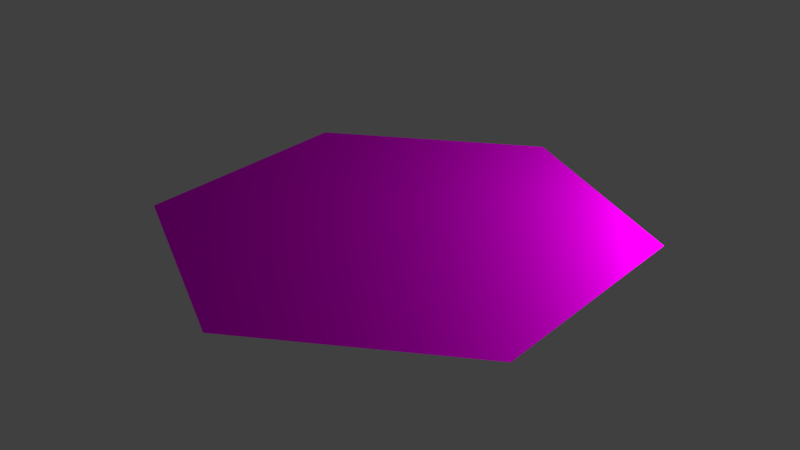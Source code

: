 # Source: Ocean.blend  (saved by Blender 2.75.0; exported with 4.5.12 LTS)
import bpy
from mathutils import Matrix  # noqa: F401  (used for matrix-valued properties, if any)

bpy.ops.wm.read_factory_settings(use_empty=True)
scene = bpy.context.scene
scene.name = 'Scene'

# ---- collections
col_collection_1 = bpy.data.collections.new('Collection 1'); scene.collection.children.link(col_collection_1)

# ---- images (referenced by path relative to the original .blend; pixels are not part of the script)
import os
ASSET_DIR = os.environ.get("B2B_ASSET_DIR", "")  # directory of the original .blend (textures are referenced by path, not embedded)
HERE = os.path.dirname(os.path.abspath(__file__))  # packed textures are extracted next to this script under _unpacked/

def load_image(name, relpath, width, height, colorspace="sRGB"):
    """Load a texture the original file referenced (path relative to the .blend, or extracted next to this script)."""
    p = next((c for c in (os.path.join(HERE, relpath), os.path.join(ASSET_DIR, relpath)) if relpath and os.path.exists(c)), "")
    if p:
        img = bpy.data.images.load(p, check_existing=True)
        img.name = name
    else:  # same state as the original file: an image datablock whose file is absent (Cycles renders it pink)
        img = bpy.data.images.new(name, width, height)
        img.source = "FILE"
        img.filepath = "//" + (relpath or name)
    img.colorspace_settings.name = colorspace
    return img
img_water01_jpg = load_image('water01.jpg', 'water01.jpg', 1024, 1024, 'sRGB')

# ---- materials (node trees are filled in below, after node groups)
mat_lakemat = bpy.data.materials.new('LakeMat')
mat_lakemat.alpha_threshold = 0.0
mat_lakemat.diffuse_color = (0.06769, 0.2505, 0.4755, 1.0)
mat_lakemat.roughness = 0.5

# ---- material node trees
mat_lakemat.use_nodes = True; mat_lakemat.node_tree.nodes.clear()
_N = mat_lakemat.node_tree.nodes; _L = mat_lakemat.node_tree.links
n0 = _N.new('ShaderNodeOutputMaterial'); n0.name = 'Material Output'; n0.location = (300, 300)
n1 = _N.new('ShaderNodeTexImage'); n1.name = 'Image Texture'; n1.location = (-190, 300)
n1.width = 140
n1.image = img_water01_jpg
n2 = _N.new('ShaderNodeBsdfAnisotropic'); n2.name = 'Glossy BSDF'; n2.location = (55, 359)
n2.distribution = 'GGX'
n2.inputs[1].default_value = 0.6988
_L.new(n2.outputs[0], n0.inputs[0])
_L.new(n1.outputs[0], n2.inputs[0])
n0.is_active_output = True

# ---- world
world_world = bpy.data.worlds.new('World'); scene.world = world_world
world_world.color = (0.05088, 0.05088, 0.05088)
world_world.use_sun_shadow = False
world_world.sun_shadow_jitter_overblur = 0.0
world_world.cycles.sampling_method = 'MANUAL'
world_world.cycles.sample_map_resolution = 256

# ---- lights
light_point_001 = bpy.data.lights.new('Point.001', 'POINT')
light_point_001.transmission_factor = 0.0
light_point_001.energy = 100.0
light_point_001.shadow_buffer_clip_start = 0.5
light_point_001.shadow_soft_size = 0.1
light_point_001.shadow_maximum_resolution = 0.006
light_point_001.use_absolute_resolution = True
light_point_001.cycles.use_multiple_importance_sampling = False

# ---- meshes
me_circle_002 = bpy.data.meshes.new('Circle.002')
me_circle_002.from_pydata([(0.0, 1.0, 0.0), (-0.866, 0.5, 0.0), (-0.866, -0.5, 0.0), (8.742e-08, -1.0, 0.0), (0.866, -0.5, 0.0), (0.866, 0.5, 0.0)], [], [(1, 2, 3, 4, 5, 0)])
_uv = me_circle_002.uv_layers.new(name='UVMap')
_uv.uv.foreach_set('vector', [0.5, 0.8636, 0.1364, 0.6818, 0.1364, 0.3182, 0.5, 0.1364, 0.8636, 0.3182, 0.8636, 0.6818])
me_circle_002.materials.append(mat_lakemat)
me_circle_002.use_remesh_preserve_volume = False
me_circle_002.use_remesh_preserve_attributes = False
me_circle_002.use_mirror_vertex_groups = False
me_circle_002.update()

# ---- objects
ob_point = bpy.data.objects.new('Point', light_point_001)
ob_circle = bpy.data.objects.new('Circle', me_circle_002)

# ---- transforms, parenting, visibility, modifiers, constraints
ob_point.location = (0.9334, 1.396, 0.7453)
ob_point.lineart.crease_threshold = 0.0
ob_circle.location = (0.0, 0.0, 0.06843)
ob_circle.lineart.crease_threshold = 0.0

# ---- collection membership
col_collection_1.objects.link(ob_point)
col_collection_1.objects.link(ob_circle)

# ---- scene / render settings (as saved in the file)
scene.frame_start = 1; scene.frame_end = 250; scene.frame_set(23)
scene.render.engine = 'CYCLES'
scene.render.resolution_percentage = 50
scene.render.dither_intensity = 0.0
scene.cycles.use_denoising = False
scene.cycles.samples = 10
scene.cycles.sampling_pattern = 'TABULATED_SOBOL'
scene.cycles.light_sampling_threshold = 0.0
scene.cycles.use_adaptive_sampling = False
scene.cycles.use_light_tree = False
scene.cycles.blur_glossy = 0.0
scene.cycles.pixel_filter_type = 'GAUSSIAN'
scene.cycles.sample_clamp_indirect = 0.0
scene.view_settings.view_transform = 'Standard'
bpy.context.view_layer.update()

# ---- added for rendering (the .blend has no active camera): camera
cam_auto = bpy.data.cameras.new('AutoCamera')
cam_auto.lens = 50.0
cam_auto.sensor_width = 36.0
cam_auto.clip_end = 1000.0
ob_auto_camera = bpy.data.objects.new('AutoCamera', cam_auto)
scene.collection.objects.link(ob_auto_camera)
ob_auto_camera.location = (2.44791, -2.9375, 2.02677)
ob_auto_camera.rotation_euler = (1.09748, -7.21219e-08, 0.694738)
scene.camera = ob_auto_camera
bpy.context.view_layer.update()
